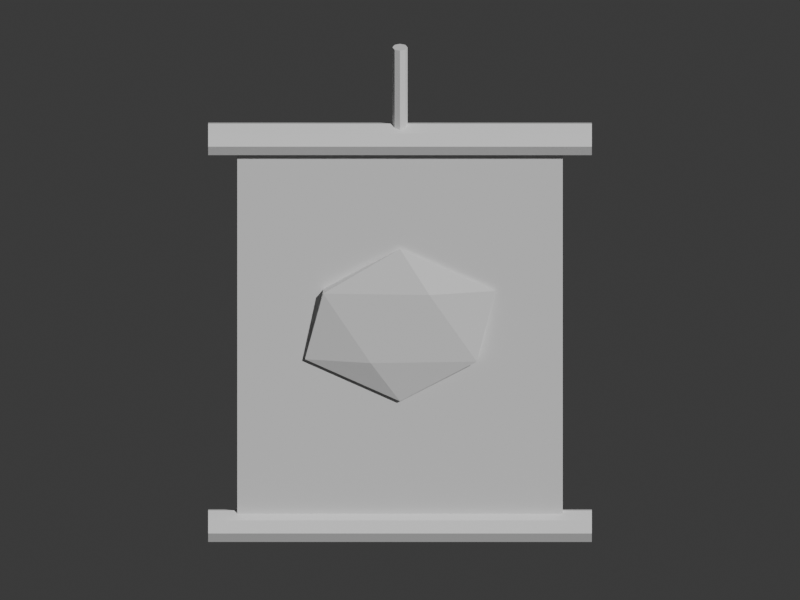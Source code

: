 # Source: writing_kakejiku.blend  (saved by Blender 5.2.45; exported with 4.5.12 LTS)
import bpy
from mathutils import Matrix  # noqa: F401  (used for matrix-valued properties, if any)

bpy.ops.wm.read_factory_settings(use_empty=True)
scene = bpy.context.scene
scene.name = 'Scene'

# ---- collections
col_collection = bpy.data.collections.new('Collection'); scene.collection.children.link(col_collection)

# ---- materials (node trees are filled in below, after node groups)
mat_paper = bpy.data.materials.new('paper')
mat_paper.diffuse_color = (0.92, 0.84, 0.65, 1.0)
mat_wood = bpy.data.materials.new('wood')
mat_wood.diffuse_color = (0.49, 0.27, 0.13, 1.0)
mat_indigo = bpy.data.materials.new('indigo')
mat_indigo.diffuse_color = (0.13, 0.22, 0.38, 1.0)
mat_red = bpy.data.materials.new('red')
mat_red.diffuse_color = (0.78, 0.16, 0.13, 1.0)

# ---- material node trees
mat_paper.use_nodes = True; mat_paper.node_tree.nodes.clear()
_N = mat_paper.node_tree.nodes; _L = mat_paper.node_tree.links
n0 = _N.new('ShaderNodeBsdfPrincipled'); n0.name = 'Principled BSDF'; n0.location = (-200, 100)
n0.inputs[10].default_value = 0.005
n1 = _N.new('ShaderNodeOutputMaterial'); n1.name = 'Material Output'; n1.location = (200, 100)
_L.new(n0.outputs[0], n1.inputs[0])
n1.is_active_output = True
mat_wood.use_nodes = True; mat_wood.node_tree.nodes.clear()
_N = mat_wood.node_tree.nodes; _L = mat_wood.node_tree.links
n0 = _N.new('ShaderNodeBsdfPrincipled'); n0.name = 'Principled BSDF'; n0.location = (-200, 100)
n0.inputs[10].default_value = 0.005
n1 = _N.new('ShaderNodeOutputMaterial'); n1.name = 'Material Output'; n1.location = (200, 100)
_L.new(n0.outputs[0], n1.inputs[0])
n1.is_active_output = True
mat_indigo.use_nodes = True; mat_indigo.node_tree.nodes.clear()
_N = mat_indigo.node_tree.nodes; _L = mat_indigo.node_tree.links
n0 = _N.new('ShaderNodeBsdfPrincipled'); n0.name = 'Principled BSDF'; n0.location = (-200, 100)
n0.inputs[10].default_value = 0.005
n1 = _N.new('ShaderNodeOutputMaterial'); n1.name = 'Material Output'; n1.location = (200, 100)
_L.new(n0.outputs[0], n1.inputs[0])
n1.is_active_output = True
mat_red.use_nodes = True; mat_red.node_tree.nodes.clear()
_N = mat_red.node_tree.nodes; _L = mat_red.node_tree.links
n0 = _N.new('ShaderNodeBsdfPrincipled'); n0.name = 'Principled BSDF'; n0.location = (-200, 100)
n0.inputs[10].default_value = 0.005
n1 = _N.new('ShaderNodeOutputMaterial'); n1.name = 'Material Output'; n1.location = (200, 100)
_L.new(n0.outputs[0], n1.inputs[0])
n1.is_active_output = True

# ---- world
world_world = bpy.data.worlds.new('World'); scene.world = world_world
world_world.use_nodes = True; world_world.node_tree.nodes.clear()
_N = world_world.node_tree.nodes; _L = world_world.node_tree.links
n0 = _N.new('ShaderNodeOutputWorld'); n0.name = 'World Output'; n0.location = (200, 100)
n1 = _N.new('ShaderNodeBackground'); n1.name = 'Background'; n1.location = (-200, 100)
n1.inputs[0].default_value = (0.05088, 0.05088, 0.05088, 1.0)
_L.new(n1.outputs[0], n0.inputs[0])
n0.is_active_output = True
world_world.color = (0.05088, 0.05088, 0.05088)
world_world.sun_shadow_jitter_overblur = 0.0

# ---- cameras
cam_camera = bpy.data.cameras.new('Camera')
cam_camera.type = 'ORTHO'
cam_camera.ortho_scale = 2.45

# ---- meshes
me_cube = bpy.data.meshes.new('Cube')
me_cube.from_pydata([(-0.475, -0.012, -0.595), (-0.475, -0.012, 0.595), (-0.475, 0.012, -0.595), (-0.475, 0.012, 0.595), (0.475, -0.012, -0.595), (0.475, -0.012, 0.595), (0.475, 0.012, -0.595), (0.475, 0.012, 0.595)], [], [(0, 1, 3, 2), (2, 3, 7, 6), (6, 7, 5, 4), (4, 5, 1, 0), (2, 6, 4, 0), (7, 3, 1, 5)])
_uv = me_cube.uv_layers.new(name='UVMap')
_uv.uv.foreach_set('vector', [0.375, 0.0, 0.625, 0.0, 0.625, 0.25, 0.375, 0.25, 0.375, 0.25, 0.625, 0.25, 0.625, 0.5, 0.375, 0.5, 0.375, 0.5, 0.625, 0.5, 0.625, 0.75, 0.375, 0.75, 0.375, 0.75, 0.625, 0.75, 0.625, 1.0, 0.375, 1.0, 0.125, 0.5, 0.375, 0.5, 0.375, 0.75, 0.125, 0.75, 0.625, 0.5, 0.875, 0.5, 0.875, 0.75, 0.625, 0.75])
me_cube.materials.append(mat_paper)
me_cube.update()
me_cylinder = bpy.data.meshes.new('Cylinder')
me_cylinder.from_pydata([(0.0, 0.05, -0.56), (0.0, 0.05, 0.56), (0.03536, 0.03536, -0.56), (0.03536, 0.03536, 0.56), (0.05, 0.0, -0.56), (0.05, 0.0, 0.56), (0.03536, -0.03536, -0.56), (0.03536, -0.03536, 0.56), (0.0, -0.05, -0.56), (0.0, -0.05, 0.56), (-0.03536, -0.03536, -0.56), (-0.03536, -0.03536, 0.56), (-0.05, 0.0, -0.56), (-0.05, 0.0, 0.56), (-0.03536, 0.03536, -0.56), (-0.03536, 0.03536, 0.56)], [], [(0, 1, 3, 2), (2, 3, 5, 4), (4, 5, 7, 6), (6, 7, 9, 8), (8, 9, 11, 10), (10, 11, 13, 12), (3, 1, 15, 13, 11, 9, 7, 5), (12, 13, 15, 14), (14, 15, 1, 0), (0, 2, 4, 6, 8, 10, 12, 14)])
_uv = me_cylinder.uv_layers.new(name='UVMap')
_uv.uv.foreach_set('vector', [1.0, 0.5, 1.0, 1.0, 0.875, 1.0, 0.875, 0.5, 0.875, 0.5, 0.875, 1.0, 0.75, 1.0, 0.75, 0.5, 0.75, 0.5, 0.75, 1.0, 0.625, 1.0, 0.625, 0.5, 0.625, 0.5, 0.625, 1.0, 0.5, 1.0, 0.5, 0.5, 0.5, 0.5, 0.5, 1.0, 0.375, 1.0, 0.375, 0.5, 0.375, 0.5, 0.375, 1.0, 0.25, 1.0, 0.25, 0.5, 0.4197, 0.4197, 0.25, 0.49, 0.08029, 0.4197, 0.01, 0.25, 0.08029, 0.08029, 0.25, 0.01, 0.4197, 0.08029, 0.49, 0.25, 0.25, 0.5, 0.25, 1.0, 0.125, 1.0, 0.125, 0.5, 0.125, 0.5, 0.125, 1.0, 0.0, 1.0, 0.0, 0.5, 0.75, 0.49, 0.9197, 0.4197, 0.99, 0.25, 0.9197, 0.08029, 0.75, 0.01, 0.5803, 0.08029, 0.51, 0.25, 0.5803, 0.4197])
me_cylinder.materials.append(mat_wood)
me_cylinder.update()
me_cylinder_001 = bpy.data.meshes.new('Cylinder.001')
me_cylinder_001.from_pydata([(0.0, 0.05, -0.56), (0.0, 0.05, 0.56), (0.03536, 0.03536, -0.56), (0.03536, 0.03536, 0.56), (0.05, 0.0, -0.56), (0.05, 0.0, 0.56), (0.03536, -0.03536, -0.56), (0.03536, -0.03536, 0.56), (0.0, -0.05, -0.56), (0.0, -0.05, 0.56), (-0.03536, -0.03536, -0.56), (-0.03536, -0.03536, 0.56), (-0.05, 0.0, -0.56), (-0.05, 0.0, 0.56), (-0.03536, 0.03536, -0.56), (-0.03536, 0.03536, 0.56)], [], [(0, 1, 3, 2), (2, 3, 5, 4), (4, 5, 7, 6), (6, 7, 9, 8), (8, 9, 11, 10), (10, 11, 13, 12), (3, 1, 15, 13, 11, 9, 7, 5), (12, 13, 15, 14), (14, 15, 1, 0), (0, 2, 4, 6, 8, 10, 12, 14)])
_uv = me_cylinder_001.uv_layers.new(name='UVMap')
_uv.uv.foreach_set('vector', [1.0, 0.5, 1.0, 1.0, 0.875, 1.0, 0.875, 0.5, 0.875, 0.5, 0.875, 1.0, 0.75, 1.0, 0.75, 0.5, 0.75, 0.5, 0.75, 1.0, 0.625, 1.0, 0.625, 0.5, 0.625, 0.5, 0.625, 1.0, 0.5, 1.0, 0.5, 0.5, 0.5, 0.5, 0.5, 1.0, 0.375, 1.0, 0.375, 0.5, 0.375, 0.5, 0.375, 1.0, 0.25, 1.0, 0.25, 0.5, 0.4197, 0.4197, 0.25, 0.49, 0.08029, 0.4197, 0.01, 0.25, 0.08029, 0.08029, 0.25, 0.01, 0.4197, 0.08029, 0.49, 0.25, 0.25, 0.5, 0.25, 1.0, 0.125, 1.0, 0.125, 0.5, 0.125, 0.5, 0.125, 1.0, 0.0, 1.0, 0.0, 0.5, 0.75, 0.49, 0.9197, 0.4197, 0.99, 0.25, 0.9197, 0.08029, 0.75, 0.01, 0.5803, 0.08029, 0.51, 0.25, 0.5803, 0.4197])
me_cylinder_001.materials.append(mat_wood)
me_cylinder_001.update()
me_icosphere = bpy.data.meshes.new('Icosphere')
me_icosphere.from_pydata([(0.0, 0.0, -1.0), (0.7236, -0.5257, -0.4472), (-0.2764, -0.8506, -0.4472), (-0.8944, 0.0, -0.4472), (-0.2764, 0.8506, -0.4472), (0.7236, 0.5257, -0.4472), (0.2764, -0.8506, 0.4472), (-0.7236, -0.5257, 0.4472), (-0.7236, 0.5257, 0.4472), (0.2764, 0.8506, 0.4472), (0.8944, 0.0, 0.4472), (0.0, 0.0, 1.0)], [], [(0, 1, 2), (1, 0, 5), (0, 2, 3), (0, 3, 4), (0, 4, 5), (1, 5, 10), (2, 1, 6), (3, 2, 7), (4, 3, 8), (5, 4, 9), (1, 10, 6), (2, 6, 7), (3, 7, 8), (4, 8, 9), (5, 9, 10), (6, 10, 11), (7, 6, 11), (8, 7, 11), (9, 8, 11), (10, 9, 11)])
_uv = me_icosphere.uv_layers.new(name='UVMap')
_uv.uv.foreach_set('vector', [0.1818, 0.0, 0.2727, 0.1575, 0.09091, 0.1575, 0.2727, 0.1575, 0.3636, 0.0, 0.4545, 0.1575, 0.9091, 0.0, 1.0, 0.1575, 0.8182, 0.1575, 0.7273, 0.0, 0.8182, 0.1575, 0.6364, 0.1575, 0.5455, 0.0, 0.6364, 0.1575, 0.4545, 0.1575, 0.2727, 0.1575, 0.4545, 0.1575, 0.3636, 0.3149, 0.09091, 0.1575, 0.2727, 0.1575, 0.1818, 0.3149, 0.8182, 0.1575, 1.0, 0.1575, 0.9091, 0.3149, 0.6364, 0.1575, 0.8182, 0.1575, 0.7273, 0.3149, 0.4545, 0.1575, 0.6364, 0.1575, 0.5455, 0.3149, 0.2727, 0.1575, 0.3636, 0.3149, 0.1818, 0.3149, 0.09091, 0.1575, 0.1818, 0.3149, 0.0, 0.3149, 0.8182, 0.1575, 0.9091, 0.3149, 0.7273, 0.3149, 0.6364, 0.1575, 0.7273, 0.3149, 0.5455, 0.3149, 0.4545, 0.1575, 0.5455, 0.3149, 0.3636, 0.3149, 0.1818, 0.3149, 0.3636, 0.3149, 0.2727, 0.4724, 0.0, 0.3149, 0.1818, 0.3149, 0.09091, 0.4724, 0.7273, 0.3149, 0.9091, 0.3149, 0.8182, 0.4724, 0.5455, 0.3149, 0.7273, 0.3149, 0.6364, 0.4724, 0.3636, 0.3149, 0.5455, 0.3149, 0.4545, 0.4724])
me_icosphere.materials.append(mat_indigo)
me_icosphere.update()
me_cylinder_002 = bpy.data.meshes.new('Cylinder.002')
me_cylinder_002.from_pydata([(0.0, 0.022, -0.13), (0.0, 0.022, 0.13), (0.01556, 0.01556, -0.13), (0.01556, 0.01556, 0.13), (0.022, 0.0, -0.13), (0.022, 0.0, 0.13), (0.01556, -0.01556, -0.13), (0.01556, -0.01556, 0.13), (0.0, -0.022, -0.13), (0.0, -0.022, 0.13), (-0.01556, -0.01556, -0.13), (-0.01556, -0.01556, 0.13), (-0.022, 0.0, -0.13), (-0.022, 0.0, 0.13), (-0.01556, 0.01556, -0.13), (-0.01556, 0.01556, 0.13)], [], [(0, 1, 3, 2), (2, 3, 5, 4), (4, 5, 7, 6), (6, 7, 9, 8), (8, 9, 11, 10), (10, 11, 13, 12), (3, 1, 15, 13, 11, 9, 7, 5), (12, 13, 15, 14), (14, 15, 1, 0), (0, 2, 4, 6, 8, 10, 12, 14)])
_uv = me_cylinder_002.uv_layers.new(name='UVMap')
_uv.uv.foreach_set('vector', [1.0, 0.5, 1.0, 1.0, 0.875, 1.0, 0.875, 0.5, 0.875, 0.5, 0.875, 1.0, 0.75, 1.0, 0.75, 0.5, 0.75, 0.5, 0.75, 1.0, 0.625, 1.0, 0.625, 0.5, 0.625, 0.5, 0.625, 1.0, 0.5, 1.0, 0.5, 0.5, 0.5, 0.5, 0.5, 1.0, 0.375, 1.0, 0.375, 0.5, 0.375, 0.5, 0.375, 1.0, 0.25, 1.0, 0.25, 0.5, 0.4197, 0.4197, 0.25, 0.49, 0.08029, 0.4197, 0.01, 0.25, 0.08029, 0.08029, 0.25, 0.01, 0.4197, 0.08029, 0.49, 0.25, 0.25, 0.5, 0.25, 1.0, 0.125, 1.0, 0.125, 0.5, 0.125, 0.5, 0.125, 1.0, 0.0, 1.0, 0.0, 0.5, 0.75, 0.49, 0.9197, 0.4197, 0.99, 0.25, 0.9197, 0.08029, 0.75, 0.01, 0.5803, 0.08029, 0.51, 0.25, 0.5803, 0.4197])
me_cylinder_002.materials.append(mat_red)
me_cylinder_002.update()

# ---- objects
ob_kakejiku_paper_scroll = bpy.data.objects.new('Kakejiku paper scroll', me_cube)
ob_scroll_dowel = bpy.data.objects.new('Scroll dowel', me_cylinder)
ob_scroll_dowel_001 = bpy.data.objects.new('Scroll dowel.001', me_cylinder_001)
ob_landscape_mountain = bpy.data.objects.new('Landscape mountain', me_icosphere)
ob_scroll_cord = bpy.data.objects.new('Scroll cord', me_cylinder_002)
ob_turntable_camera = bpy.data.objects.new('Turntable_Camera', cam_camera)

# ---- transforms, parenting, visibility, modifiers, constraints
ob_kakejiku_paper_scroll.location = (0.0, 0.0, 0.7136)
ob_kakejiku_paper_scroll.scale = (1.049, 1.049, 1.049)
ob_scroll_dowel.location = (0.0, 0.0, 0.05247)
ob_scroll_dowel.rotation_euler = (1.571, -7.161e-15, 1.571)
ob_scroll_dowel.scale = (1.049, 1.049, 1.049)
ob_scroll_dowel_001.location = (0.0, 0.0, 1.385)
ob_scroll_dowel_001.rotation_euler = (1.571, -7.161e-15, 1.571)
ob_scroll_dowel_001.scale = (1.049, 1.049, 1.049)
ob_landscape_mountain.location = (0.0, -0.02414, 0.7556)
ob_landscape_mountain.scale = (0.3253, 0.03148, 0.2623)
ob_scroll_cord.location = (0.0, 0.0, 1.564)
ob_scroll_cord.scale = (1.049, 1.049, 1.049)
ob_turntable_camera.location = (2.817e-16, -4.6, 3.2)
ob_turntable_camera.rotation_euler = (1.095, 3.154e-24, 6.123e-17)

# ---- collection membership
col_collection.objects.link(ob_kakejiku_paper_scroll)
col_collection.objects.link(ob_scroll_dowel)
col_collection.objects.link(ob_scroll_dowel_001)
col_collection.objects.link(ob_landscape_mountain)
col_collection.objects.link(ob_scroll_cord)
col_collection.objects.link(ob_turntable_camera)

# ---- scene / render settings (as saved in the file)
scene.camera = ob_turntable_camera
scene.frame_start = 1; scene.frame_end = 144; scene.frame_set(144)
scene.render.engine = 'BLENDER_WORKBENCH'
scene.render.resolution_x = 400
scene.render.resolution_y = 300
scene.render.bake_bias = 0.0
scene.render.bake_samples = 0
scene.render.compositor_device = 'GPU'
scene.eevee.use_volume_custom_range = False
scene.eevee.fast_gi_thickness_near = 0.1
scene.eevee.fast_gi_thickness_far = 0.0
scene.eevee.ray_tracing_options.screen_trace_thickness = 0.1
bpy.context.view_layer.update()

# ---- added for rendering (the .blend has no usable light): sun
light_auto_sun = bpy.data.lights.new('AutoSun', 'SUN')
light_auto_sun.energy = 3.0
light_auto_sun.angle = 0.0523599
ob_auto_sun = bpy.data.objects.new('AutoSun', light_auto_sun)
scene.collection.objects.link(ob_auto_sun)
ob_auto_sun.rotation_euler = (0.872665, 0.174533, 0.523599)
bpy.context.view_layer.update()
